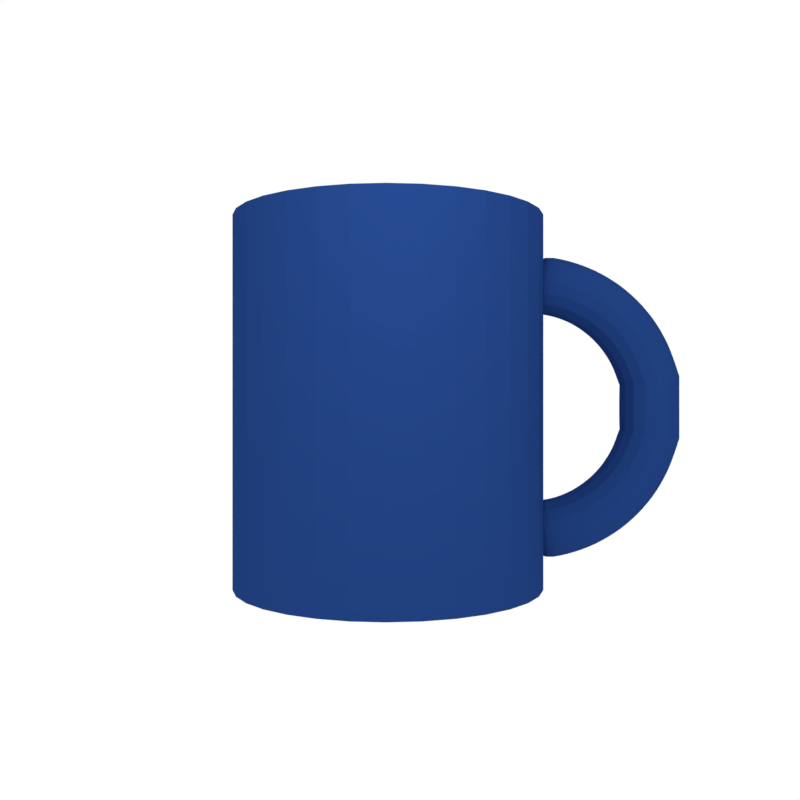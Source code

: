 # Source: cup_scene.blend  (saved by Blender 2.79.0; exported with 4.5.12 LTS)
import bpy
from mathutils import Matrix  # noqa: F401  (used for matrix-valued properties, if any)

bpy.ops.wm.read_factory_settings(use_empty=True)
scene = bpy.context.scene
scene.name = 'Scene'

# ---- collections
col_collection_1 = bpy.data.collections.new('Collection 1'); scene.collection.children.link(col_collection_1)

# ---- materials (node trees are filled in below, after node groups)
mat_material = bpy.data.materials.new('Material')
mat_material.alpha_threshold = 0.0
mat_material.use_transparent_shadow = False
mat_material.diffuse_color = (0.013, 0.04485, 0.1845, 1.0)
mat_material.roughness = 0.5

# ---- material node trees

# ---- world
world_world = bpy.data.worlds.new('World'); scene.world = world_world
world_world.color = (1.0, 1.0, 1.0)
world_world.use_sun_shadow = False
world_world.sun_shadow_jitter_overblur = 0.0
world_world.cycles.sampling_method = 'MANUAL'

# ---- cameras
cam_camera = bpy.data.cameras.new('Camera')
cam_camera.clip_end = 100.0
cam_camera.lens = 35.0
cam_camera.sensor_width = 32.0
cam_camera.sensor_height = 18.0
cam_camera.display_size = 2.0
cam_camera.dof.focus_distance = 0.0
cam_camera.dof.aperture_fstop = 128.0
cam_camera.dof.aperture_blades = 6

# ---- lights
light_point = bpy.data.lights.new('Point', 'POINT')
light_point.transmission_factor = 0.0
light_point.energy = 100.0
light_point.shadow_buffer_clip_start = 0.5
light_point.shadow_soft_size = 0.1
light_point.shadow_maximum_resolution = 0.006
light_point.use_absolute_resolution = True

# ---- meshes
me_cylinder = bpy.data.meshes.new('Cylinder')
me_cylinder.from_pydata([(0.0, 1.0, -1.0), (0.0, 1.0, 1.0), (0.1951, 0.9808, -1.0), (0.1951, 0.9808, 1.0), (0.3827, 0.9239, -1.0), (0.3827, 0.9239, 1.0), (0.5556, 0.8315, -1.0), (0.5556, 0.8315, 1.0), (0.7071, 0.7071, -1.0), (0.7071, 0.7071, 1.0), (0.8315, 0.5556, -1.0), (0.8315, 0.5556, 1.0), (0.9239, 0.3827, -1.0), (0.9239, 0.3827, 1.0), (0.9808, 0.1951, -1.0), (0.9808, 0.1951, 1.0), (1.0, 0.0, -1.0), (1.0, 0.0, 1.0), (0.9808, -0.1951, -1.0), (0.9808, -0.1951, 1.0), (0.9239, -0.3827, -1.0), (0.9239, -0.3827, 1.0), (0.8315, -0.5556, -1.0), (0.8315, -0.5556, 1.0), (0.7071, -0.7071, -1.0), (0.7071, -0.7071, 1.0), (0.5556, -0.8315, -1.0), (0.5556, -0.8315, 1.0), (0.3827, -0.9239, -1.0), (0.3827, -0.9239, 1.0), (0.1951, -0.9808, -1.0), (0.1951, -0.9808, 1.0), (-3.258e-07, -1.0, -1.0), (-3.258e-07, -1.0, 1.0), (-0.1951, -0.9808, -1.0), (-0.1951, -0.9808, 1.0), (-0.3827, -0.9239, -1.0), (-0.3827, -0.9239, 1.0), (-0.5556, -0.8315, -1.0), (-0.5556, -0.8315, 1.0), (-0.7071, -0.7071, -1.0), (-0.7071, -0.7071, 1.0), (-0.8315, -0.5556, -1.0), (-0.8315, -0.5556, 1.0), (-0.9239, -0.3827, -1.0), (-0.9239, -0.3827, 1.0), (-0.9808, -0.1951, -1.0), (-0.9808, -0.1951, 1.0), (-1.0, 9.656e-07, -1.0), (-1.0, 9.656e-07, 1.0), (-0.9808, 0.1951, -1.0), (-0.9808, 0.1951, 1.0), (-0.9239, 0.3827, -1.0), (-0.9239, 0.3827, 1.0), (-0.8315, 0.5556, -1.0), (-0.8315, 0.5556, 1.0), (-0.7071, 0.7071, -1.0), (-0.7071, 0.7071, 1.0), (-0.5556, 0.8315, -1.0), (-0.5556, 0.8315, 1.0), (-0.3827, 0.9239, -1.0), (-0.3827, 0.9239, 1.0), (-0.1951, 0.9808, -1.0), (-0.1951, 0.9808, 1.0), (0.1625, 0.817, 1.0), (0.0, 0.833, 1.0), (0.3188, 0.7696, 1.0), (0.4628, 0.6927, 1.0), (0.5891, 0.5891, 1.0), (0.6927, 0.4628, 1.0), (0.7696, 0.3188, 1.0), (0.817, 0.1625, 1.0), (0.833, 0.0, 1.0), (0.817, -0.1625, 1.0), (0.7696, -0.3188, 1.0), (0.6927, -0.4628, 1.0), (0.5891, -0.5891, 1.0), (0.4628, -0.6927, 1.0), (0.3188, -0.7696, 1.0), (0.1625, -0.817, 1.0), (-2.516e-07, -0.833, 1.0), (-0.1625, -0.817, 1.0), (-0.3188, -0.7696, 1.0), (-0.4628, -0.6927, 1.0), (-0.5891, -0.5891, 1.0), (-0.6927, -0.4628, 1.0), (-0.7696, -0.3188, 1.0), (-0.817, -0.1625, 1.0), (-0.833, 8.52e-07, 1.0), (-0.817, 0.1625, 1.0), (-0.7696, 0.3188, 1.0), (-0.6927, 0.4628, 1.0), (-0.5891, 0.5891, 1.0), (-0.4628, 0.6927, 1.0), (-0.3188, 0.7696, 1.0), (-0.1625, 0.817, 1.0), (0.1625, 0.817, -0.8545), (0.0, 0.833, -0.8545), (0.3188, 0.7696, -0.8545), (0.4628, 0.6927, -0.8545), (0.5891, 0.5891, -0.8545), (0.6927, 0.4628, -0.8545), (0.7696, 0.3188, -0.8545), (0.817, 0.1625, -0.8545), (0.833, 0.0, -0.8545), (0.817, -0.1625, -0.8545), (0.7696, -0.3188, -0.8545), (0.6927, -0.4628, -0.8545), (0.5891, -0.5891, -0.8545), (0.4628, -0.6927, -0.8545), (0.3188, -0.7696, -0.8545), (0.1625, -0.817, -0.8545), (-2.516e-07, -0.833, -0.8545), (-0.1625, -0.817, -0.8545), (-0.3188, -0.7696, -0.8545), (-0.4628, -0.6927, -0.8545), (-0.5891, -0.5891, -0.8545), (-0.6927, -0.4628, -0.8545), (-0.7696, -0.3188, -0.8545), (-0.817, -0.1625, -0.8545), (-0.833, 8.52e-07, -0.8545), (-0.817, 0.1625, -0.8545), (-0.7696, 0.3188, -0.8545), (-0.6927, 0.4628, -0.8545), (-0.5891, 0.5891, -0.8545), (-0.4628, 0.6927, -0.8545), (-0.3188, 0.7696, -0.8545), (-0.1625, 0.817, -0.8545), (-0.1885, 1.702, -0.02783), (-0.1885, 1.702, 0.03321), (-0.1759, 1.777, -0.02783), (-0.1885, 1.702, -0.08887), (-0.1759, 1.627, -0.02783), (-0.1759, 1.627, 0.03048), (-0.1759, 1.777, 0.03593), (-0.1759, 1.777, -0.0916), (-0.1759, 1.627, -0.08615), (-5.711e-15, 1.889, -0.02783), (-6.07e-09, 1.889, 0.04002), (0.0754, 1.877, -0.02783), (6.07e-09, 1.889, -0.09568), (-0.0754, 1.877, -0.02783), (-0.0754, 1.877, 0.03957), (0.0754, 1.877, 0.03957), (0.0754, 1.877, -0.09523), (-0.0754, 1.877, -0.09523), (0.1885, 1.702, -0.02783), (0.1885, 1.702, 0.03321), (0.1759, 1.627, -0.02783), (0.1885, 1.702, -0.08887), (0.1759, 1.777, -0.02783), (0.1759, 1.777, 0.03593), (0.1759, 1.627, 0.03048), (0.1759, 1.627, -0.08615), (0.1759, 1.777, -0.0916), (4.75e-15, 1.514, -0.02783), (-4.852e-09, 1.515, 0.0264), (-0.0754, 1.527, -0.02783), (4.852e-09, 1.515, -0.08206), (0.0754, 1.527, -0.02783), (0.0754, 1.527, 0.02685), (-0.0754, 1.527, 0.02685), (-0.0754, 1.527, -0.08251), (0.0754, 1.527, -0.08251), (-6.065e-08, 0.9267, 0.65), (0.07051, 0.9313, 0.6497), (-6.59e-08, 0.9395, 0.7087), (-0.07051, 0.9313, 0.6497), (-5.533e-08, 0.9231, 0.5906), (0.06562, 0.9278, 0.5944), (0.06562, 0.9435, 0.7042), (-0.06562, 0.9435, 0.7042), (-0.06562, 0.9278, 0.5944), (6.065e-08, 0.9267, -0.7057), (0.07051, 0.9313, -0.7053), (5.533e-08, 0.9231, -0.6463), (-0.07051, 0.9313, -0.7053), (6.59e-08, 0.9395, -0.7644), (0.06562, 0.9435, -0.7599), (0.06562, 0.9278, -0.65), (-0.06562, 0.9278, -0.65), (-0.06562, 0.9435, -0.7599), (-0.1885, 1.703, 0.1195), (-0.1885, 1.703, 0.1085), (-0.1759, 1.777, 0.1288), (-0.1885, 1.702, 0.1239), (-0.1759, 1.629, 0.1102), (-0.1759, 1.628, 0.1011), (-0.1759, 1.778, 0.1159), (-0.1759, 1.776, 0.1351), (-0.1759, 1.628, 0.1127), (-1.527e-08, 1.889, 0.1428), (-1.385e-08, 1.89, 0.127), (0.0754, 1.877, 0.1412), (-1.609e-08, 1.887, 0.152), (-0.0754, 1.877, 0.1412), (-0.0754, 1.877, 0.1258), (0.0754, 1.877, 0.1258), (0.0754, 1.874, 0.1501), (-0.0754, 1.874, 0.1501), (0.1885, 1.703, 0.1195), (0.1885, 1.703, 0.1085), (0.1759, 1.629, 0.1102), (0.1885, 1.702, 0.1239), (0.1759, 1.777, 0.1288), (0.1759, 1.778, 0.1159), (0.1759, 1.628, 0.1011), (0.1759, 1.628, 0.1127), (0.1759, 1.776, 0.1351), (-1.11e-08, 1.517, 0.09622), (-1.055e-08, 1.516, 0.09005), (-0.0754, 1.529, 0.09777), (-1.106e-08, 1.517, 0.09585), (0.0754, 1.529, 0.09777), (0.0754, 1.529, 0.09129), (-0.0754, 1.529, 0.09129), (-0.0754, 1.529, 0.09772), (0.0754, 1.529, 0.09772), (-0.1885, 1.682, 0.1706), (-0.1885, 1.67, 0.1994), (-0.1759, 1.754, 0.1891), (-0.1885, 1.691, 0.1466), (-0.1759, 1.61, 0.1522), (-0.1759, 1.599, 0.1781), (-0.1759, 1.74, 0.2207), (-0.1759, 1.764, 0.1624), (-0.1759, 1.619, 0.1309), (-2.188e-08, 1.861, 0.2168), (-2.51e-08, 1.846, 0.2527), (0.0754, 1.849, 0.2137), (-1.913e-08, 1.873, 0.186), (-0.0754, 1.849, 0.2137), (-0.0754, 1.834, 0.2491), (0.0754, 1.834, 0.2491), (0.0754, 1.861, 0.1834), (-0.0754, 1.861, 0.1834), (0.1885, 1.682, 0.1706), (0.1885, 1.67, 0.1994), (0.1759, 1.61, 0.1522), (0.1885, 1.691, 0.1466), (0.1759, 1.754, 0.1891), (0.1759, 1.74, 0.2207), (0.1759, 1.599, 0.1781), (0.1759, 1.619, 0.1309), (0.1759, 1.764, 0.1624), (-1.363e-08, 1.503, 0.1245), (-1.557e-08, 1.493, 0.1462), (-0.0754, 1.514, 0.1276), (-1.208e-08, 1.51, 0.1072), (0.0754, 1.514, 0.1276), (0.0754, 1.505, 0.1497), (-0.0754, 1.505, 0.1497), (-0.0754, 1.522, 0.1099), (0.0754, 1.522, 0.1099), (-0.1885, 1.622, 0.2902), (-0.1885, 1.603, 0.319), (-0.1759, 1.688, 0.32), (-0.1885, 1.64, 0.2606), (-0.1759, 1.556, 0.2604), (-0.1759, 1.539, 0.2865), (-0.1759, 1.667, 0.3515), (-0.1759, 1.708, 0.2876), (-0.1759, 1.572, 0.2336), (-3.512e-08, 1.787, 0.3647), (-3.83e-08, 1.764, 0.4003), (0.0754, 1.776, 0.3597), (-3.185e-08, 1.809, 0.3282), (-0.0754, 1.776, 0.3597), (-0.0754, 1.753, 0.3948), (0.0754, 1.753, 0.3948), (0.0754, 1.798, 0.3237), (-0.0754, 1.798, 0.3237), (0.1885, 1.622, 0.2902), (0.1885, 1.603, 0.319), (0.1759, 1.556, 0.2604), (0.1885, 1.64, 0.2606), (0.1759, 1.688, 0.32), (0.1759, 1.667, 0.3515), (0.1759, 1.539, 0.2865), (0.1759, 1.572, 0.2336), (0.1759, 1.708, 0.2876), (-2.178e-08, 1.457, 0.2156), (-2.376e-08, 1.442, 0.2377), (-0.0754, 1.468, 0.2206), (-1.976e-08, 1.47, 0.193), (0.0754, 1.468, 0.2206), (0.0754, 1.453, 0.2431), (-0.0754, 1.453, 0.2431), (-0.0754, 1.482, 0.1975), (0.0754, 1.482, 0.1975), (-0.1885, 1.535, 0.4001), (-0.1885, 1.509, 0.4252), (-0.1759, 1.593, 0.4402), (-0.1885, 1.559, 0.374), (-0.1759, 1.477, 0.36), (-0.1759, 1.454, 0.3827), (-0.1759, 1.565, 0.4677), (-0.1759, 1.619, 0.4117), (-0.1759, 1.499, 0.3363), (-4.726e-08, 1.68, 0.5004), (-5.003e-08, 1.648, 0.5314), (0.0754, 1.67, 0.4937), (-4.438e-08, 1.71, 0.4682), (-0.0754, 1.67, 0.4937), (-0.0754, 1.639, 0.5243), (0.0754, 1.639, 0.5243), (0.0754, 1.7, 0.4619), (-0.0754, 1.7, 0.4619), (0.1885, 1.535, 0.4001), (0.1885, 1.509, 0.4252), (0.1759, 1.477, 0.36), (0.1885, 1.559, 0.374), (0.1759, 1.593, 0.4402), (0.1759, 1.565, 0.4677), (0.1759, 1.454, 0.3827), (0.1759, 1.499, 0.3363), (0.1759, 1.619, 0.4117), (-2.931e-08, 1.39, 0.2998), (-3.103e-08, 1.371, 0.319), (-0.0754, 1.4, 0.3065), (-2.753e-08, 1.409, 0.2798), (0.0754, 1.4, 0.3065), (0.0754, 1.38, 0.3261), (-0.0754, 1.38, 0.3261), (-0.0754, 1.419, 0.2861), (0.0754, 1.419, 0.2861), (-0.1885, 1.424, 0.4936), (-0.1885, 1.393, 0.514), (-0.1759, 1.472, 0.5425), (-0.1885, 1.454, 0.472), (-0.1759, 1.377, 0.4447), (-0.1759, 1.349, 0.4632), (-0.1759, 1.438, 0.5648), (-0.1759, 1.504, 0.5189), (-0.1759, 1.404, 0.4251), (-5.759e-08, 1.543, 0.6158), (-5.984e-08, 1.505, 0.641), (0.0754, 1.535, 0.6077), (-5.52e-08, 1.58, 0.5892), (-0.0754, 1.535, 0.6077), (-0.0754, 1.498, 0.6325), (0.0754, 1.498, 0.6325), (0.0754, 1.571, 0.5813), (-0.0754, 1.571, 0.5813), (0.1885, 1.424, 0.4936), (0.1885, 1.393, 0.514), (0.1759, 1.377, 0.4447), (0.1885, 1.454, 0.472), (0.1759, 1.472, 0.5425), (0.1759, 1.438, 0.5648), (0.1759, 1.349, 0.4632), (0.1759, 1.404, 0.4251), (0.1759, 1.504, 0.5189), (-3.572e-08, 1.305, 0.3714), (-3.711e-08, 1.282, 0.387), (-0.0754, 1.313, 0.3796), (-3.424e-08, 1.328, 0.3549), (0.0754, 1.313, 0.3796), (0.0754, 1.289, 0.3955), (-0.0754, 1.289, 0.3955), (-0.0754, 1.337, 0.3627), (0.0754, 1.337, 0.3627), (-0.1885, 1.294, 0.5671), (-0.1885, 1.259, 0.582), (-0.1759, 1.329, 0.6229), (-0.1885, 1.328, 0.5508), (-0.1759, 1.259, 0.5113), (-0.1759, 1.227, 0.5248), (-0.1759, 1.291, 0.6392), (-0.1759, 1.367, 0.605), (-0.1759, 1.29, 0.4965), (-6.57e-08, 1.382, 0.7065), (-6.735e-08, 1.339, 0.7249), (0.0754, 1.376, 0.6972), (-6.39e-08, 1.424, 0.6864), (-0.0754, 1.376, 0.6972), (-0.0754, 1.334, 0.7154), (0.0754, 1.334, 0.7154), (0.0754, 1.418, 0.6773), (-0.0754, 1.418, 0.6773), (0.1885, 1.294, 0.5671), (0.1885, 1.259, 0.582), (0.1759, 1.259, 0.5113), (0.1885, 1.328, 0.5508), (0.1759, 1.329, 0.6229), (0.1759, 1.291, 0.6392), (0.1759, 1.227, 0.5248), (0.1759, 1.29, 0.4965), (0.1759, 1.367, 0.605), (-4.075e-08, 1.206, 0.4277), (-4.177e-08, 1.179, 0.4391), (-0.0754, 1.212, 0.437), (-3.963e-08, 1.232, 0.4152), (0.0754, 1.212, 0.437), (0.0754, 1.184, 0.4486), (-0.0754, 1.184, 0.4486), (-0.0754, 1.238, 0.4242), (0.0754, 1.238, 0.4242), (-0.1885, 1.149, 0.6177), (-0.1885, 1.111, 0.6265), (-0.1759, 1.171, 0.6782), (-0.1885, 1.186, 0.6073), (-0.1759, 1.127, 0.5572), (-0.1759, 1.093, 0.5652), (-0.1759, 1.13, 0.6879), (-0.1759, 1.212, 0.6669), (-0.1759, 1.161, 0.5478), (-7.129e-08, 1.204, 0.769), (-7.226e-08, 1.158, 0.7799), (0.0754, 1.2, 0.7589), (-7.014e-08, 1.25, 0.7562), (-0.0754, 1.2, 0.7589), (-0.0754, 1.155, 0.7696), (0.0754, 1.155, 0.7696), (0.0754, 1.245, 0.7463), (-0.0754, 1.245, 0.7463), (0.1885, 1.149, 0.6177), (0.1885, 1.111, 0.6265), (0.1759, 1.127, 0.5572), (0.1885, 1.186, 0.6073), (0.1759, 1.171, 0.6782), (0.1759, 1.13, 0.6879), (0.1759, 1.093, 0.5652), (0.1759, 1.161, 0.5478), (0.1759, 1.212, 0.6669), (-4.422e-08, 1.095, 0.4664), (-4.483e-08, 1.065, 0.4732), (-0.0754, 1.098, 0.4765), (-4.351e-08, 1.123, 0.4585), (0.0754, 1.098, 0.4765), (0.0754, 1.068, 0.4834), (-0.0754, 1.068, 0.4834), (-0.0754, 1.128, 0.4684), (0.0754, 1.128, 0.4684), (-0.1826, 0.9984, 0.6437), (-0.1648, 0.9681, 0.6466), (-0.1703, 1.01, 0.7044), (-0.1885, 1.034, 0.6395), (-0.1703, 0.9878, 0.5829), (-0.1536, 0.9609, 0.5917), (-0.1536, 0.9791, 0.7012), (-0.1759, 1.048, 0.7019), (-0.1759, 1.021, 0.577), (-7.368e-08, 1.026, 0.7957), (-7.265e-08, 0.9901, 0.7842), (0.07295, 1.025, 0.7855), (-7.367e-08, 1.068, 0.7956), (-0.07295, 1.025, 0.7855), (-0.06562, 0.9907, 0.7747), (0.06562, 0.9907, 0.7747), (0.0754, 1.065, 0.7852), (-0.0754, 1.065, 0.7852), (0.1826, 0.9984, 0.6437), (0.1648, 0.9681, 0.6466), (0.1703, 0.9878, 0.5829), (0.1885, 1.034, 0.6395), (0.1703, 1.01, 0.7044), (0.1536, 0.9791, 0.7012), (0.1536, 0.9609, 0.5917), (0.1759, 1.021, 0.577), (0.1759, 1.048, 0.7019), (-4.648e-08, 0.9708, 0.4916), (-4.803e-08, 0.946, 0.509), (-0.07295, 0.9731, 0.5018), (-4.573e-08, 1.001, 0.4833), (0.07295, 0.9731, 0.5018), (0.06562, 0.9492, 0.5182), (-0.06562, 0.9492, 0.5182), (-0.0754, 1.003, 0.4937), (0.0754, 1.003, 0.4937), (-0.1826, 0.9984, -0.6993), (-0.1648, 0.9681, -0.7023), (-0.1703, 0.9878, -0.6385), (-0.1885, 1.034, -0.6951), (-0.1703, 1.01, -0.76), (-0.1536, 0.9791, -0.7569), (-0.1536, 0.9609, -0.6473), (-0.1759, 1.021, -0.6327), (-0.1759, 1.048, -0.7576), (4.648e-08, 0.9708, -0.5473), (4.803e-08, 0.946, -0.5646), (0.07295, 0.9731, -0.5574), (4.573e-08, 1.001, -0.539), (-0.07295, 0.9731, -0.5574), (-0.06562, 0.9492, -0.5738), (0.06562, 0.9492, -0.5738), (0.0754, 1.003, -0.5494), (-0.0754, 1.003, -0.5494), (0.1826, 0.9984, -0.6993), (0.1648, 0.9681, -0.7023), (0.1703, 1.01, -0.76), (0.1885, 1.034, -0.6951), (0.1703, 0.9878, -0.6385), (0.1536, 0.9609, -0.6473), (0.1536, 0.9791, -0.7569), (0.1759, 1.048, -0.7576), (0.1759, 1.021, -0.6327), (7.368e-08, 1.026, -0.8513), (7.265e-08, 0.9901, -0.8399), (-0.07295, 1.025, -0.8411), (7.367e-08, 1.068, -0.8513), (0.07295, 1.025, -0.8411), (0.06562, 0.9907, -0.8304), (-0.06562, 0.9907, -0.8304), (-0.0754, 1.065, -0.8409), (0.0754, 1.065, -0.8409), (-0.1885, 1.149, -0.6734), (-0.1885, 1.111, -0.6822), (-0.1759, 1.127, -0.6129), (-0.1885, 1.186, -0.663), (-0.1759, 1.171, -0.7339), (-0.1759, 1.13, -0.7435), (-0.1759, 1.093, -0.6209), (-0.1759, 1.161, -0.6034), (-0.1759, 1.212, -0.7225), (4.422e-08, 1.095, -0.5221), (4.483e-08, 1.065, -0.5289), (0.0754, 1.098, -0.5322), (4.351e-08, 1.123, -0.5141), (-0.0754, 1.098, -0.5322), (-0.0754, 1.068, -0.5391), (0.0754, 1.068, -0.5391), (0.0754, 1.128, -0.524), (-0.0754, 1.128, -0.524), (0.1885, 1.149, -0.6734), (0.1885, 1.111, -0.6822), (0.1759, 1.171, -0.7339), (0.1885, 1.186, -0.663), (0.1759, 1.127, -0.6129), (0.1759, 1.093, -0.6209), (0.1759, 1.13, -0.7435), (0.1759, 1.212, -0.7225), (0.1759, 1.161, -0.6034), (7.129e-08, 1.204, -0.8247), (7.226e-08, 1.158, -0.8355), (-0.0754, 1.2, -0.8146), (7.014e-08, 1.25, -0.8118), (0.0754, 1.2, -0.8146), (0.0754, 1.155, -0.8253), (-0.0754, 1.155, -0.8253), (-0.0754, 1.245, -0.8019), (0.0754, 1.245, -0.8019), (-0.1885, 1.294, -0.6228), (-0.1885, 1.259, -0.6376), (-0.1759, 1.259, -0.567), (-0.1885, 1.328, -0.6064), (-0.1759, 1.329, -0.6785), (-0.1759, 1.291, -0.6948), (-0.1759, 1.227, -0.5805), (-0.1759, 1.29, -0.5522), (-0.1759, 1.367, -0.6607), (4.075e-08, 1.206, -0.4833), (4.177e-08, 1.179, -0.4947), (0.0754, 1.212, -0.4926), (3.963e-08, 1.232, -0.4708), (-0.0754, 1.212, -0.4926), (-0.0754, 1.184, -0.5042), (0.0754, 1.184, -0.5042), (0.0754, 1.238, -0.4799), (-0.0754, 1.238, -0.4799), (0.1885, 1.294, -0.6228), (0.1885, 1.259, -0.6376), (0.1759, 1.329, -0.6785), (0.1885, 1.328, -0.6064), (0.1759, 1.259, -0.567), (0.1759, 1.227, -0.5805), (0.1759, 1.291, -0.6948), (0.1759, 1.367, -0.6607), (0.1759, 1.29, -0.5522), (6.57e-08, 1.382, -0.7622), (6.735e-08, 1.339, -0.7806), (-0.0754, 1.376, -0.7529), (6.39e-08, 1.424, -0.7421), (0.0754, 1.376, -0.7529), (0.0754, 1.334, -0.771), (-0.0754, 1.334, -0.771), (-0.0754, 1.418, -0.733), (0.0754, 1.418, -0.733), (-0.1885, 1.424, -0.5493), (-0.1885, 1.393, -0.5697), (-0.1759, 1.377, -0.5004), (-0.1885, 1.454, -0.5277), (-0.1759, 1.472, -0.5982), (-0.1759, 1.438, -0.6205), (-0.1759, 1.349, -0.5189), (-0.1759, 1.404, -0.4808), (-0.1759, 1.504, -0.5745), (3.572e-08, 1.305, -0.4271), (3.711e-08, 1.282, -0.4427), (0.0754, 1.313, -0.4352), (3.424e-08, 1.328, -0.4105), (-0.0754, 1.313, -0.4352), (-0.0754, 1.289, -0.4511), (0.0754, 1.289, -0.4511), (0.0754, 1.337, -0.4183), (-0.0754, 1.337, -0.4183), (0.1885, 1.424, -0.5493), (0.1885, 1.393, -0.5697), (0.1759, 1.472, -0.5982), (0.1885, 1.454, -0.5277), (0.1759, 1.377, -0.5004), (0.1759, 1.349, -0.5189), (0.1759, 1.438, -0.6205), (0.1759, 1.504, -0.5745), (0.1759, 1.404, -0.4808), (5.759e-08, 1.543, -0.6715), (5.984e-08, 1.505, -0.6967), (-0.0754, 1.535, -0.6634), (5.52e-08, 1.58, -0.6448), (0.0754, 1.535, -0.6634), (0.0754, 1.498, -0.6882), (-0.0754, 1.498, -0.6882), (-0.0754, 1.571, -0.637), (0.0754, 1.571, -0.637), (-0.1885, 1.535, -0.4558), (-0.1885, 1.509, -0.4809), (-0.1759, 1.477, -0.4157), (-0.1885, 1.559, -0.4297), (-0.1759, 1.593, -0.4959), (-0.1759, 1.565, -0.5233), (-0.1759, 1.454, -0.4384), (-0.1759, 1.499, -0.392), (-0.1759, 1.619, -0.4674), (2.931e-08, 1.39, -0.3555), (3.103e-08, 1.371, -0.3747), (0.0754, 1.4, -0.3622), (2.753e-08, 1.409, -0.3355), (-0.0754, 1.4, -0.3622), (-0.0754, 1.38, -0.3818), (0.0754, 1.38, -0.3818), (0.0754, 1.419, -0.3418), (-0.0754, 1.419, -0.3418), (0.1885, 1.535, -0.4558), (0.1885, 1.509, -0.4809), (0.1759, 1.593, -0.4959), (0.1885, 1.559, -0.4297), (0.1759, 1.477, -0.4157), (0.1759, 1.454, -0.4384), (0.1759, 1.565, -0.5233), (0.1759, 1.619, -0.4674), (0.1759, 1.499, -0.392), (4.726e-08, 1.68, -0.5561), (5.003e-08, 1.648, -0.587), (-0.0754, 1.67, -0.5494), (4.438e-08, 1.71, -0.5239), (0.0754, 1.67, -0.5494), (0.0754, 1.639, -0.58), (-0.0754, 1.639, -0.58), (-0.0754, 1.7, -0.5176), (0.0754, 1.7, -0.5176), (-0.1885, 1.622, -0.3458), (-0.1885, 1.603, -0.3746), (-0.1759, 1.556, -0.316), (-0.1885, 1.64, -0.3163), (-0.1759, 1.688, -0.3756), (-0.1759, 1.667, -0.4071), (-0.1759, 1.539, -0.3421), (-0.1759, 1.572, -0.2892), (-0.1759, 1.708, -0.3433), (2.178e-08, 1.457, -0.2713), (2.376e-08, 1.442, -0.2934), (0.0754, 1.468, -0.2763), (1.976e-08, 1.47, -0.2487), (-0.0754, 1.468, -0.2763), (-0.0754, 1.453, -0.2988), (0.0754, 1.453, -0.2988), (0.0754, 1.482, -0.2532), (-0.0754, 1.482, -0.2532), (0.1885, 1.622, -0.3458), (0.1885, 1.603, -0.3746), (0.1759, 1.688, -0.3756), (0.1885, 1.64, -0.3163), (0.1759, 1.556, -0.316), (0.1759, 1.539, -0.3421), (0.1759, 1.667, -0.4071), (0.1759, 1.708, -0.3433), (0.1759, 1.572, -0.2892), (3.512e-08, 1.787, -0.4204), (3.83e-08, 1.764, -0.4559), (-0.0754, 1.776, -0.4154), (3.185e-08, 1.809, -0.3838), (0.0754, 1.776, -0.4154), (0.0754, 1.753, -0.4505), (-0.0754, 1.753, -0.4505), (-0.0754, 1.798, -0.3793), (0.0754, 1.798, -0.3793), (-0.1885, 1.682, -0.2263), (-0.1885, 1.67, -0.2551), (-0.1759, 1.61, -0.2078), (-0.1885, 1.691, -0.2023), (-0.1759, 1.754, -0.2447), (-0.1759, 1.74, -0.2764), (-0.1759, 1.599, -0.2338), (-0.1759, 1.619, -0.1865), (-0.1759, 1.764, -0.218), (1.363e-08, 1.503, -0.1801), (1.557e-08, 1.493, -0.2018), (0.0754, 1.514, -0.1832), (1.208e-08, 1.51, -0.1629), (-0.0754, 1.514, -0.1832), (-0.0754, 1.505, -0.2054), (0.0754, 1.505, -0.2054), (0.0754, 1.522, -0.1655), (-0.0754, 1.522, -0.1655), (0.1885, 1.682, -0.2263), (0.1885, 1.67, -0.2551), (0.1759, 1.754, -0.2447), (0.1885, 1.691, -0.2023), (0.1759, 1.61, -0.2078), (0.1759, 1.599, -0.2338), (0.1759, 1.74, -0.2764), (0.1759, 1.764, -0.218), (0.1759, 1.619, -0.1865), (2.188e-08, 1.861, -0.2724), (2.51e-08, 1.846, -0.3084), (-0.0754, 1.849, -0.2694), (1.913e-08, 1.873, -0.2417), (0.0754, 1.849, -0.2694), (0.0754, 1.834, -0.3048), (-0.0754, 1.834, -0.3048), (-0.0754, 1.861, -0.2391), (0.0754, 1.861, -0.2391), (-0.1885, 1.703, -0.1752), (-0.1885, 1.703, -0.1642), (-0.1759, 1.629, -0.1659), (-0.1885, 1.702, -0.1796), (-0.1759, 1.777, -0.1845), (-0.1759, 1.778, -0.1716), (-0.1759, 1.628, -0.1568), (-0.1759, 1.628, -0.1683), (-0.1759, 1.776, -0.1908), (1.11e-08, 1.517, -0.1519), (1.055e-08, 1.516, -0.1457), (0.0754, 1.529, -0.1534), (1.106e-08, 1.517, -0.1515), (-0.0754, 1.529, -0.1534), (-0.0754, 1.529, -0.1469), (0.0754, 1.529, -0.1469), (0.0754, 1.529, -0.1534), (-0.0754, 1.529, -0.1534), (0.1885, 1.703, -0.1752), (0.1885, 1.703, -0.1642), (0.1759, 1.777, -0.1845), (0.1885, 1.702, -0.1796), (0.1759, 1.629, -0.1659), (0.1759, 1.628, -0.1568), (0.1759, 1.778, -0.1716), (0.1759, 1.776, -0.1908), (0.1759, 1.628, -0.1683), (1.527e-08, 1.889, -0.1985), (1.385e-08, 1.89, -0.1826), (-0.0754, 1.877, -0.1969), (1.609e-08, 1.887, -0.2076), (0.0754, 1.877, -0.1969), (0.0754, 1.877, -0.1814), (-0.0754, 1.877, -0.1814), (-0.0754, 1.874, -0.2058), (0.0754, 1.874, -0.2058), (-0.1382, 1.564, -0.08388), (-0.1382, 1.564, -0.02783), (-0.1382, 1.564, 0.02821), (-0.1759, 1.627, 0.07731), (-0.1885, 1.702, 0.08256), (-0.1759, 1.777, 0.08781), (-0.1382, 1.839, 0.0382), (-0.1382, 1.839, -0.02783), (-0.1382, 1.839, -0.09387), (-0.1759, 1.777, -0.1435), (-0.1885, 1.702, -0.1382), (-0.1759, 1.627, -0.133), (-0.0754, 1.877, 0.09481), (-1.105e-08, 1.889, 0.09569), (0.0754, 1.877, 0.09481), (0.1382, 1.839, 0.0382), (0.1382, 1.839, -0.02783), (0.1382, 1.839, -0.09387), (0.0754, 1.877, -0.1505), (1.105e-08, 1.889, -0.1513), (-0.0754, 1.877, -0.1505), (0.1759, 1.777, 0.08781), (0.1885, 1.702, 0.08256), (0.1759, 1.627, 0.07731), (0.1382, 1.564, 0.02821), (0.1382, 1.564, -0.02783), (0.1382, 1.564, -0.08388), (0.1759, 1.627, -0.133), (0.1885, 1.702, -0.1382), (0.1759, 1.777, -0.1435), (0.0754, 1.528, 0.0703), (-8.701e-09, 1.515, 0.06943), (-0.0754, 1.528, 0.0703), (-0.0754, 1.528, -0.126), (8.701e-09, 1.515, -0.1251), (0.0754, 1.528, -0.126), (-0.06074, 0.9336, 0.5475), (-5.083e-08, 0.9293, 0.5403), (0.06074, 0.9336, 0.5475), (0.1204, 0.9408, 0.5974), (0.1293, 0.9451, 0.6485), (0.1204, 0.9564, 0.699), (0.06074, 0.9636, 0.7489), (-7.019e-08, 0.9609, 0.7567), (-0.06074, 0.9636, 0.7489), (-0.1204, 0.9564, 0.699), (-0.1293, 0.9451, 0.6485), (-0.1204, 0.9408, 0.5974), (-0.06074, 0.9636, -0.8046), (7.019e-08, 0.9609, -0.8124), (0.06074, 0.9636, -0.8046), (0.1204, 0.9564, -0.7547), (0.1293, 0.9451, -0.7042), (0.1204, 0.9408, -0.6531), (0.06074, 0.9336, -0.6031), (5.083e-08, 0.9293, -0.5959), (-0.06074, 0.9336, -0.6031), (-0.1204, 0.9408, -0.6531), (-0.1293, 0.9451, -0.7042), (-0.1204, 0.9564, -0.7547), (-0.1382, 1.566, 0.1033), (-0.1382, 1.567, 0.1024), (-0.1382, 1.566, 0.09498), (-0.1382, 1.84, 0.1221), (-0.1382, 1.84, 0.1366), (-0.1382, 1.837, 0.1445), (-0.1759, 1.772, 0.1435), (-0.1885, 1.698, 0.1302), (-0.1759, 1.625, 0.1168), (0.1382, 1.84, 0.1221), (0.1382, 1.84, 0.1366), (0.1382, 1.837, 0.1445), (0.0754, 1.869, 0.1612), (-1.711e-08, 1.882, 0.1634), (-0.0754, 1.869, 0.1612), (0.1382, 1.566, 0.09498), (0.1382, 1.567, 0.1024), (0.1382, 1.566, 0.1033), (0.1759, 1.625, 0.1168), (0.1885, 1.698, 0.1302), (0.1759, 1.772, 0.1435), (-0.0754, 1.527, 0.09909), (-1.116e-08, 1.514, 0.09688), (0.0754, 1.527, 0.09909), (-0.1382, 1.558, 0.1177), (-0.1382, 1.55, 0.1368), (-0.1382, 1.54, 0.1604), (-0.1759, 1.586, 0.2061), (-0.1885, 1.656, 0.2303), (-0.1759, 1.725, 0.2545), (-0.1382, 1.799, 0.2385), (-0.1382, 1.813, 0.2045), (-0.1382, 1.825, 0.1755), (-0.0754, 1.817, 0.2868), (-2.851e-08, 1.829, 0.2908), (0.0754, 1.817, 0.2868), (0.1382, 1.799, 0.2385), (0.1382, 1.813, 0.2045), (0.1382, 1.825, 0.1755), (0.1759, 1.725, 0.2545), (0.1885, 1.656, 0.2303), (0.1759, 1.586, 0.2061), (0.1382, 1.54, 0.1604), (0.1382, 1.55, 0.1368), (0.1382, 1.558, 0.1177), (0.0754, 1.494, 0.1739), (-1.768e-08, 1.483, 0.1698), (-0.0754, 1.494, 0.1739), (-0.1382, 1.516, 0.211), (-0.1382, 1.501, 0.2355), (-0.1382, 1.485, 0.2594), (-0.1759, 1.52, 0.3118), (-0.1885, 1.582, 0.3469), (-0.1759, 1.644, 0.3821), (-0.1382, 1.721, 0.3786), (-0.1382, 1.743, 0.3448), (-0.1382, 1.764, 0.3102), (-0.0754, 1.727, 0.4289), (-4.139e-08, 1.738, 0.4348), (0.0754, 1.727, 0.4289), (0.1382, 1.721, 0.3786), (0.1382, 1.743, 0.3448), (0.1382, 1.764, 0.3102), (0.1759, 1.644, 0.3821), (0.1885, 1.582, 0.3469), (0.1759, 1.52, 0.3118), (0.1382, 1.485, 0.2594), (0.1382, 1.501, 0.2355), (0.1382, 1.516, 0.211), (0.0754, 1.436, 0.265), (-2.567e-08, 1.426, 0.2591), (-0.0754, 1.436, 0.265), (-0.1382, 1.449, 0.305), (-0.1382, 1.429, 0.3266), (-0.1382, 1.408, 0.3473), (-0.1759, 1.429, 0.4045), (-0.1885, 1.482, 0.4492), (-0.1759, 1.535, 0.4939), (-0.1382, 1.611, 0.5031), (-0.1382, 1.641, 0.4737), (-0.1382, 1.67, 0.4431), (-0.0754, 1.606, 0.5535), (-5.268e-08, 1.615, 0.561), (0.0754, 1.606, 0.5535), (0.1382, 1.611, 0.5031), (0.1382, 1.641, 0.4737), (0.1382, 1.67, 0.4431), (0.1759, 1.535, 0.4939), (0.1885, 1.482, 0.4492), (0.1759, 1.429, 0.4045), (0.1382, 1.408, 0.3473), (0.1382, 1.429, 0.3266), (0.1382, 1.449, 0.305), (0.0754, 1.359, 0.3448), (-3.267e-08, 1.35, 0.3374), (-0.0754, 1.359, 0.3448), (-0.1382, 1.362, 0.3861), (-0.1382, 1.337, 0.404), (-0.1382, 1.311, 0.4209), (-0.1759, 1.32, 0.4805), (-0.1885, 1.361, 0.5331), (-0.1759, 1.403, 0.5857), (-0.1382, 1.475, 0.6071), (-0.1382, 1.511, 0.5833), (-0.1382, 1.546, 0.5579), (-0.0754, 1.458, 0.6558), (-6.194e-08, 1.465, 0.6645), (0.0754, 1.458, 0.6558), (0.1382, 1.475, 0.6071), (0.1382, 1.511, 0.5833), (0.1382, 1.546, 0.5579), (0.1759, 1.403, 0.5857), (0.1885, 1.361, 0.5331), (0.1759, 1.32, 0.4805), (0.1382, 1.311, 0.4209), (0.1382, 1.337, 0.404), (0.1382, 1.362, 0.3861), (0.0754, 1.264, 0.4104), (-3.842e-08, 1.257, 0.4016), (-0.0754, 1.264, 0.4104), (-0.1382, 1.257, 0.4513), (-0.1382, 1.229, 0.4648), (-0.1382, 1.2, 0.4772), (-0.1759, 1.194, 0.537), (-0.1885, 1.223, 0.5954), (-0.1759, 1.252, 0.6538), (-0.1382, 1.318, 0.6868), (-0.1382, 1.359, 0.6694), (-0.1382, 1.399, 0.6502), (-0.0754, 1.29, 0.7317), (-6.883e-08, 1.295, 0.7415), (0.0754, 1.29, 0.7317), (0.1382, 1.318, 0.6868), (0.1382, 1.359, 0.6694), (0.1382, 1.399, 0.6502), (0.1759, 1.252, 0.6538), (0.1885, 1.223, 0.5954), (0.1759, 1.194, 0.537), (0.1382, 1.2, 0.4772), (0.1382, 1.229, 0.4648), (0.1382, 1.257, 0.4513), (0.0754, 1.156, 0.4591), (-4.269e-08, 1.151, 0.4493), (-0.0754, 1.156, 0.4591), (-0.1382, 1.14, 0.4982), (-0.1382, 1.109, 0.5068), (-0.1382, 1.077, 0.5141), (-0.1759, 1.057, 0.5718), (-0.1885, 1.073, 0.6338), (-0.1759, 1.089, 0.6958), (-0.1382, 1.146, 0.739), (-0.1382, 1.189, 0.7286), (-0.1382, 1.233, 0.7165), (-0.0754, 1.11, 0.7784), (-7.306e-08, 1.113, 0.7887), (0.0754, 1.11, 0.7784), (0.1382, 1.146, 0.739), (0.1382, 1.189, 0.7286), (0.1382, 1.233, 0.7165), (0.1759, 1.089, 0.6958), (0.1885, 1.073, 0.6338), (0.1759, 1.057, 0.5718), (0.1382, 1.077, 0.5141), (0.1382, 1.109, 0.5068), (0.1382, 1.14, 0.4982), (0.0754, 1.036, 0.4892), (-4.533e-08, 1.034, 0.4788), (-0.0754, 1.036, 0.4892), (-0.1382, 1.01, 0.5249), (-0.1338, 0.979, 0.5322), (-0.1204, 0.9554, 0.5457), (-0.1204, 0.9884, 0.7468), (-0.1338, 1.02, 0.755), (-0.1382, 1.059, 0.754), (0.1204, 0.9884, 0.7468), (0.1338, 1.02, 0.755), (0.1382, 1.059, 0.754), (0.1204, 0.9554, 0.5457), (0.1338, 0.979, 0.5322), (0.1382, 1.01, 0.5249), (-0.1382, 1.059, -0.8096), (-0.1338, 1.02, -0.8106), (-0.1204, 0.9884, -0.8025), (-0.1204, 0.9554, -0.6014), (-0.1338, 0.979, -0.5879), (-0.1382, 1.01, -0.5806), (-0.1759, 1.057, -0.6275), (-0.1885, 1.073, -0.6895), (-0.1759, 1.089, -0.7514), (0.1204, 0.9554, -0.6014), (0.1338, 0.979, -0.5879), (0.1382, 1.01, -0.5806), (0.0754, 1.036, -0.5448), (4.533e-08, 1.034, -0.5345), (-0.0754, 1.036, -0.5448), (0.1204, 0.9884, -0.8025), (0.1338, 1.02, -0.8106), (0.1382, 1.059, -0.8096), (0.1759, 1.089, -0.7514), (0.1885, 1.073, -0.6895), (0.1759, 1.057, -0.6275), (-0.0754, 1.11, -0.8341), (7.306e-08, 1.113, -0.8444), (0.0754, 1.11, -0.8341), (-0.1382, 1.233, -0.7721), (-0.1382, 1.189, -0.7843), (-0.1382, 1.146, -0.7946), (-0.1382, 1.077, -0.5698), (-0.1382, 1.109, -0.5624), (-0.1382, 1.14, -0.5538), (-0.1759, 1.194, -0.5926), (-0.1885, 1.223, -0.6511), (-0.1759, 1.252, -0.7095), (0.1382, 1.077, -0.5698), (0.1382, 1.109, -0.5624), (0.1382, 1.14, -0.5538), (0.0754, 1.156, -0.5147), (4.269e-08, 1.151, -0.505), (-0.0754, 1.156, -0.5147), (0.1382, 1.146, -0.7946), (0.1382, 1.189, -0.7843), (0.1382, 1.233, -0.7721), (0.1759, 1.252, -0.7095), (0.1885, 1.223, -0.6511), (0.1759, 1.194, -0.5926), (-0.0754, 1.29, -0.7874), (6.883e-08, 1.295, -0.7971), (0.0754, 1.29, -0.7874), (-0.1382, 1.399, -0.7059), (-0.1382, 1.359, -0.725), (-0.1382, 1.318, -0.7425), (-0.1382, 1.2, -0.5328), (-0.1382, 1.229, -0.5205), (-0.1382, 1.257, -0.507), (-0.1759, 1.32, -0.5361), (-0.1885, 1.361, -0.5887), (-0.1759, 1.403, -0.6413), (0.1382, 1.2, -0.5328), (0.1382, 1.229, -0.5205), (0.1382, 1.257, -0.507), (0.0754, 1.264, -0.466), (3.842e-08, 1.257, -0.4573), (-0.0754, 1.264, -0.466), (0.1382, 1.318, -0.7425), (0.1382, 1.359, -0.725), (0.1382, 1.399, -0.7059), (0.1759, 1.403, -0.6413), (0.1885, 1.361, -0.5887), (0.1759, 1.32, -0.5361), (-0.0754, 1.458, -0.7114), (6.194e-08, 1.465, -0.7202), (0.0754, 1.458, -0.7114), (-0.1382, 1.546, -0.6136), (-0.1382, 1.511, -0.6389), (-0.1382, 1.475, -0.6628), (-0.1382, 1.311, -0.4765), (-0.1382, 1.337, -0.4597), (-0.1382, 1.362, -0.4418), (-0.1759, 1.429, -0.4601), (-0.1885, 1.482, -0.5048), (-0.1759, 1.535, -0.5496), (0.1382, 1.311, -0.4765), (0.1382, 1.337, -0.4597), (0.1382, 1.362, -0.4418), (0.0754, 1.359, -0.4005), (3.267e-08, 1.35, -0.393), (-0.0754, 1.359, -0.4005), (0.1382, 1.475, -0.6628), (0.1382, 1.511, -0.6389), (0.1382, 1.546, -0.6136), (0.1759, 1.535, -0.5496), (0.1885, 1.482, -0.5048), (0.1759, 1.429, -0.4601), (-0.0754, 1.606, -0.6092), (5.268e-08, 1.615, -0.6166), (0.0754, 1.606, -0.6092), (-0.1382, 1.67, -0.4987), (-0.1382, 1.641, -0.5293), (-0.1382, 1.611, -0.5587), (-0.1382, 1.408, -0.403), (-0.1382, 1.429, -0.3822), (-0.1382, 1.449, -0.3606), (-0.1759, 1.52, -0.3675), (-0.1885, 1.582, -0.4026), (-0.1759, 1.644, -0.4377), (0.1382, 1.408, -0.403), (0.1382, 1.429, -0.3822), (0.1382, 1.449, -0.3606), (0.0754, 1.436, -0.3206), (2.567e-08, 1.426, -0.3148), (-0.0754, 1.436, -0.3206), (0.1382, 1.611, -0.5587), (0.1382, 1.641, -0.5293), (0.1382, 1.67, -0.4987), (0.1759, 1.644, -0.4377), (0.1885, 1.582, -0.4026), (0.1759, 1.52, -0.3675), (-0.0754, 1.727, -0.4846), (4.139e-08, 1.738, -0.4904), (0.0754, 1.727, -0.4846), (-0.1382, 1.764, -0.3658), (-0.1382, 1.743, -0.4005), (-0.1382, 1.721, -0.4342), (-0.1382, 1.485, -0.315), (-0.1382, 1.501, -0.2912), (-0.1382, 1.516, -0.2667), (-0.1759, 1.586, -0.2618), (-0.1885, 1.656, -0.286), (-0.1759, 1.725, -0.3102), (0.1382, 1.485, -0.315), (0.1382, 1.501, -0.2912), (0.1382, 1.516, -0.2667), (0.0754, 1.494, -0.2295), (1.768e-08, 1.483, -0.2255), (-0.0754, 1.494, -0.2295), (0.1382, 1.721, -0.4342), (0.1382, 1.743, -0.4005), (0.1382, 1.764, -0.3658), (0.1759, 1.725, -0.3102), (0.1885, 1.656, -0.286), (0.1759, 1.586, -0.2618), (-0.0754, 1.817, -0.3425), (2.851e-08, 1.829, -0.3465), (0.0754, 1.817, -0.3425), (-0.1382, 1.825, -0.2312), (-0.1382, 1.813, -0.2601), (-0.1382, 1.799, -0.2942), (-0.1382, 1.54, -0.216), (-0.1382, 1.55, -0.1925), (-0.1382, 1.558, -0.1734), (-0.1759, 1.625, -0.1725), (-0.1885, 1.698, -0.1858), (-0.1759, 1.772, -0.1991), (0.1382, 1.54, -0.216), (0.1382, 1.55, -0.1925), (0.1382, 1.558, -0.1734), (0.0754, 1.527, -0.1548), (1.116e-08, 1.514, -0.1525), (-0.0754, 1.527, -0.1548), (0.1382, 1.799, -0.2942), (0.1382, 1.813, -0.2601), (0.1382, 1.825, -0.2312), (0.1759, 1.772, -0.1991), (0.1885, 1.698, -0.1858), (0.1759, 1.625, -0.1725), (-0.0754, 1.869, -0.2169), (1.711e-08, 1.882, -0.2191), (0.0754, 1.869, -0.2169), (-0.1382, 1.837, -0.2002), (-0.1382, 1.84, -0.1922), (-0.1382, 1.84, -0.1777), (-0.1382, 1.566, -0.1506), (-0.1382, 1.567, -0.1581), (-0.1382, 1.566, -0.159), (0.1382, 1.566, -0.1506), (0.1382, 1.567, -0.1581), (0.1382, 1.566, -0.159), (0.1382, 1.84, -0.1777), (0.1382, 1.84, -0.1922), (0.1382, 1.837, -0.2002), (-0.1382, 1.565, 0.07293), (-0.1382, 1.84, 0.09219), (0.1382, 1.84, 0.09219), (0.1382, 1.565, 0.07293), (-0.1382, 1.84, -0.1478), (-0.1382, 1.565, -0.1286), (0.1382, 1.565, -0.1286), (0.1382, 1.84, -0.1478), (-0.1382, 1.563, 0.1058), (-0.1382, 1.833, 0.1546), (0.1382, 1.833, 0.1546), (0.1382, 1.563, 0.1058), (-0.1382, 1.529, 0.186), (-0.1382, 1.783, 0.2747), (0.1382, 1.783, 0.2747), (0.1382, 1.529, 0.186), (-0.1382, 1.468, 0.2825), (-0.1382, 1.696, 0.4114), (0.1382, 1.696, 0.4114), (0.1382, 1.468, 0.2825), (-0.1382, 1.385, 0.3672), (-0.1382, 1.58, 0.5312), (0.1382, 1.58, 0.5312), (0.1382, 1.385, 0.3672), (-0.1382, 1.285, 0.4367), (-0.1382, 1.438, 0.6295), (0.1382, 1.438, 0.6295), (0.1382, 1.285, 0.4367), (-0.1382, 1.17, 0.4883), (-0.1382, 1.276, 0.7025), (0.1382, 1.276, 0.7025), (0.1382, 1.17, 0.4883), (-0.1382, 1.044, 0.5202), (-0.1382, 1.102, 0.7474), (0.1382, 1.102, 0.7474), (0.1382, 1.044, 0.5202), (-0.1024, 0.9423, 0.5621), (-0.1024, 0.9689, 0.7332), (0.1024, 0.9689, 0.7332), (0.1024, 0.9423, 0.5621), (-0.1024, 0.9689, -0.7889), (-0.1024, 0.9423, -0.6177), (0.1024, 0.9423, -0.6177), (0.1024, 0.9689, -0.7889), (-0.1382, 1.102, -0.8031), (-0.1382, 1.044, -0.5758), (0.1382, 1.044, -0.5758), (0.1382, 1.102, -0.8031), (-0.1382, 1.276, -0.7582), (-0.1382, 1.17, -0.5439), (0.1382, 1.17, -0.5439), (0.1382, 1.276, -0.7582), (-0.1382, 1.438, -0.6851), (-0.1382, 1.285, -0.4923), (0.1382, 1.285, -0.4923), (0.1382, 1.438, -0.6851), (-0.1382, 1.58, -0.5868), (-0.1382, 1.385, -0.4228), (0.1382, 1.385, -0.4228), (0.1382, 1.58, -0.5868), (-0.1382, 1.696, -0.467), (-0.1382, 1.468, -0.3382), (0.1382, 1.468, -0.3382), (0.1382, 1.696, -0.467), (-0.1382, 1.783, -0.3304), (-0.1382, 1.529, -0.2416), (0.1382, 1.529, -0.2416), (0.1382, 1.783, -0.3304), (-0.1382, 1.833, -0.2102), (-0.1382, 1.563, -0.1614), (0.1382, 1.563, -0.1614), (0.1382, 1.833, -0.2102)], [], [(1, 2, 0), (3, 4, 2), (5, 6, 4), (7, 8, 6), (9, 10, 8), (11, 12, 10), (13, 14, 12), (15, 16, 14), (17, 18, 16), (19, 20, 18), (21, 22, 20), (23, 24, 22), (25, 26, 24), (27, 28, 26), (29, 30, 28), (31, 32, 30), (33, 34, 32), (35, 36, 34), (37, 38, 36), (39, 40, 38), (41, 42, 40), (43, 44, 42), (45, 46, 44), (47, 48, 46), (49, 50, 48), (51, 52, 50), (53, 54, 52), (55, 56, 54), (57, 58, 56), (59, 60, 58), (15, 72, 17), (61, 62, 60), (63, 0, 62), (14, 30, 46), (71, 104, 72), (33, 81, 35), (53, 89, 90), (7, 68, 9), (25, 77, 27), (45, 85, 86), (63, 94, 95), (17, 73, 19), (37, 81, 82), (55, 90, 91), (9, 69, 11), (27, 78, 29), (47, 86, 87), (3, 65, 64), (1, 95, 65), (19, 74, 21), (37, 83, 39), (57, 91, 92), (13, 69, 70), (29, 79, 31), (49, 87, 88), (3, 66, 5), (21, 75, 23), (41, 83, 84), (59, 92, 93), (13, 71, 15), (31, 80, 33), (51, 88, 89), (7, 66, 67), (23, 76, 25), (43, 84, 85), (61, 93, 94), (122, 114, 106), (85, 118, 86), (72, 105, 73), (86, 119, 87), (73, 106, 74), (87, 120, 88), (74, 107, 75), (88, 121, 89), (75, 108, 76), (89, 122, 90), (76, 109, 77), (90, 123, 91), (77, 110, 78), (65, 96, 64), (91, 124, 92), (78, 111, 79), (64, 98, 66), (92, 125, 93), (79, 112, 80), (66, 99, 67), (93, 126, 94), (80, 113, 81), (67, 100, 68), (94, 127, 95), (81, 114, 82), (68, 101, 69), (95, 97, 65), (82, 115, 83), (69, 102, 70), (83, 116, 84), (70, 103, 71), (84, 117, 85), (1, 3, 2), (3, 5, 4), (5, 7, 6), (7, 9, 8), (9, 11, 10), (11, 13, 12), (13, 15, 14), (15, 17, 16), (17, 19, 18), (19, 21, 20), (21, 23, 22), (23, 25, 24), (25, 27, 26), (27, 29, 28), (29, 31, 30), (31, 33, 32), (33, 35, 34), (35, 37, 36), (37, 39, 38), (39, 41, 40), (41, 43, 42), (43, 45, 44), (45, 47, 46), (47, 49, 48), (49, 51, 50), (51, 53, 52), (53, 55, 54), (55, 57, 56), (57, 59, 58), (59, 61, 60), (15, 71, 72), (61, 63, 62), (63, 1, 0), (62, 0, 2), (2, 4, 6), (6, 8, 10), (10, 12, 6), (12, 14, 6), (14, 16, 18), (18, 20, 14), (20, 22, 14), (22, 24, 30), (24, 26, 30), (26, 28, 30), (30, 32, 34), (34, 36, 38), (38, 40, 42), (42, 44, 46), (46, 48, 50), (50, 52, 54), (54, 56, 62), (56, 58, 62), (58, 60, 62), (62, 2, 6), (30, 34, 46), (34, 38, 46), (38, 42, 46), (46, 50, 62), (50, 54, 62), (62, 6, 14), (14, 22, 30), (62, 14, 46), (71, 103, 104), (33, 80, 81), (53, 51, 89), (7, 67, 68), (25, 76, 77), (45, 43, 85), (63, 61, 94), (17, 72, 73), (37, 35, 81), (55, 53, 90), (9, 68, 69), (27, 77, 78), (47, 45, 86), (3, 1, 65), (1, 63, 95), (19, 73, 74), (37, 82, 83), (57, 55, 91), (13, 11, 69), (29, 78, 79), (49, 47, 87), (3, 64, 66), (21, 74, 75), (41, 39, 83), (59, 57, 92), (13, 70, 71), (31, 79, 80), (51, 49, 88), (7, 5, 66), (23, 75, 76), (43, 41, 84), (61, 59, 93), (98, 96, 126), (96, 97, 126), (97, 127, 126), (126, 125, 124), (124, 123, 122), (122, 121, 120), (120, 119, 122), (119, 118, 122), (118, 117, 116), (116, 115, 114), (114, 113, 112), (112, 111, 110), (110, 109, 108), (108, 107, 106), (106, 105, 104), (104, 103, 102), (102, 101, 100), (100, 99, 98), (126, 124, 98), (124, 122, 98), (118, 116, 114), (114, 112, 110), (110, 108, 114), (108, 106, 114), (106, 104, 102), (102, 100, 98), (122, 118, 114), (106, 102, 98), (98, 122, 106), (85, 117, 118), (72, 104, 105), (86, 118, 119), (73, 105, 106), (87, 119, 120), (74, 106, 107), (88, 120, 121), (75, 107, 108), (89, 121, 122), (76, 108, 109), (90, 122, 123), (77, 109, 110), (65, 97, 96), (91, 123, 124), (78, 110, 111), (64, 96, 98), (92, 124, 125), (79, 111, 112), (66, 98, 99), (93, 125, 126), (80, 112, 113), (67, 99, 100), (94, 126, 127), (81, 113, 114), (68, 100, 101), (95, 127, 97), (82, 114, 115), (69, 101, 102), (83, 115, 116), (70, 102, 103), (84, 116, 117), (128, 132, 133, 129), (129, 133, 761, 762), (132, 759, 760, 133), (133, 760, 1178, 761), (128, 129, 134, 130), (130, 134, 764, 765), (129, 762, 763, 134), (134, 763, 1179, 764), (128, 130, 135, 131), (131, 135, 767, 768), (130, 765, 766, 135), (135, 766, 1182, 767), (128, 131, 136, 132), (132, 136, 758, 759), (131, 768, 769, 136), (136, 769, 1183, 758), (137, 141, 142, 138), (138, 142, 770, 771), (141, 765, 764, 142), (142, 764, 1179, 770), (137, 138, 143, 139), (139, 143, 773, 774), (138, 771, 772, 143), (143, 772, 1180, 773), (137, 139, 144, 140), (140, 144, 776, 777), (139, 774, 775, 144), (144, 775, 1185, 776), (137, 140, 145, 141), (141, 145, 766, 765), (140, 777, 778, 145), (145, 778, 1182, 766), (146, 150, 151, 147), (147, 151, 779, 780), (150, 774, 773, 151), (151, 773, 1180, 779), (146, 147, 152, 148), (148, 152, 782, 783), (147, 780, 781, 152), (152, 781, 1181, 782), (146, 148, 153, 149), (149, 153, 785, 786), (148, 783, 784, 153), (153, 784, 1184, 785), (146, 149, 154, 150), (150, 154, 775, 774), (149, 786, 787, 154), (154, 787, 1185, 775), (155, 159, 160, 156), (156, 160, 788, 789), (159, 783, 782, 160), (160, 782, 1181, 788), (155, 156, 161, 157), (157, 161, 760, 759), (156, 789, 790, 161), (161, 790, 1178, 760), (155, 157, 162, 158), (158, 162, 791, 792), (157, 759, 758, 162), (162, 758, 1183, 791), (155, 158, 163, 159), (159, 163, 784, 783), (158, 792, 793, 163), (163, 793, 1184, 784), (164, 168, 169, 165), (165, 169, 797, 798), (168, 795, 796, 169), (169, 796, 1217, 797), (164, 165, 170, 166), (166, 170, 800, 801), (165, 798, 799, 170), (170, 799, 1216, 800), (164, 166, 171, 167), (167, 171, 803, 804), (166, 801, 802, 171), (171, 802, 1215, 803), (164, 167, 172, 168), (168, 172, 794, 795), (167, 804, 805, 172), (172, 805, 1214, 794), (173, 177, 178, 174), (174, 178, 809, 810), (177, 807, 808, 178), (178, 808, 1221, 809), (173, 174, 179, 175), (175, 179, 812, 813), (174, 810, 811, 179), (179, 811, 1220, 812), (173, 175, 180, 176), (176, 180, 815, 816), (175, 813, 814, 180), (180, 814, 1219, 815), (173, 176, 181, 177), (177, 181, 806, 807), (176, 816, 817, 181), (181, 817, 1218, 806), (182, 186, 187, 183), (183, 187, 761, 762), (186, 819, 820, 187), (187, 820, 1178, 761), (182, 183, 188, 184), (184, 188, 821, 822), (183, 762, 763, 188), (188, 763, 1179, 821), (182, 184, 189, 185), (185, 189, 824, 825), (184, 822, 823, 189), (189, 823, 1187, 824), (182, 185, 190, 186), (186, 190, 818, 819), (185, 825, 826, 190), (190, 826, 1186, 818), (191, 195, 196, 192), (192, 196, 770, 771), (195, 822, 821, 196), (196, 821, 1179, 770), (191, 192, 197, 193), (193, 197, 827, 828), (192, 771, 772, 197), (197, 772, 1180, 827), (191, 193, 198, 194), (194, 198, 830, 831), (193, 828, 829, 198), (198, 829, 1188, 830), (191, 194, 199, 195), (195, 199, 823, 822), (194, 831, 832, 199), (199, 832, 1187, 823), (200, 204, 205, 201), (201, 205, 779, 780), (204, 828, 827, 205), (205, 827, 1180, 779), (200, 201, 206, 202), (202, 206, 833, 834), (201, 780, 781, 206), (206, 781, 1181, 833), (200, 202, 207, 203), (203, 207, 836, 837), (202, 834, 835, 207), (207, 835, 1189, 836), (200, 203, 208, 204), (204, 208, 829, 828), (203, 837, 838, 208), (208, 838, 1188, 829), (209, 213, 214, 210), (210, 214, 788, 789), (213, 834, 833, 214), (214, 833, 1181, 788), (209, 210, 215, 211), (211, 215, 820, 819), (210, 789, 790, 215), (215, 790, 1178, 820), (209, 211, 216, 212), (212, 216, 839, 840), (211, 819, 818, 216), (216, 818, 1186, 839), (209, 212, 217, 213), (213, 217, 835, 834), (212, 840, 841, 217), (217, 841, 1189, 835), (218, 222, 223, 219), (219, 223, 845, 846), (222, 843, 844, 223), (223, 844, 1190, 845), (218, 219, 224, 220), (220, 224, 848, 849), (219, 846, 847, 224), (224, 847, 1191, 848), (218, 220, 225, 221), (221, 225, 824, 825), (220, 849, 850, 225), (225, 850, 1187, 824), (218, 221, 226, 222), (222, 226, 842, 843), (221, 825, 826, 226), (226, 826, 1186, 842), (227, 231, 232, 228), (228, 232, 851, 852), (231, 849, 848, 232), (232, 848, 1191, 851), (227, 228, 233, 229), (229, 233, 854, 855), (228, 852, 853, 233), (233, 853, 1192, 854), (227, 229, 234, 230), (230, 234, 830, 831), (229, 855, 856, 234), (234, 856, 1188, 830), (227, 230, 235, 231), (231, 235, 850, 849), (230, 831, 832, 235), (235, 832, 1187, 850), (236, 240, 241, 237), (237, 241, 857, 858), (240, 855, 854, 241), (241, 854, 1192, 857), (236, 237, 242, 238), (238, 242, 860, 861), (237, 858, 859, 242), (242, 859, 1193, 860), (236, 238, 243, 239), (239, 243, 836, 837), (238, 861, 862, 243), (243, 862, 1189, 836), (236, 239, 244, 240), (240, 244, 856, 855), (239, 837, 838, 244), (244, 838, 1188, 856), (245, 249, 250, 246), (246, 250, 863, 864), (249, 861, 860, 250), (250, 860, 1193, 863), (245, 246, 251, 247), (247, 251, 844, 843), (246, 864, 865, 251), (251, 865, 1190, 844), (245, 247, 252, 248), (248, 252, 839, 840), (247, 843, 842, 252), (252, 842, 1186, 839), (245, 248, 253, 249), (249, 253, 862, 861), (248, 840, 841, 253), (253, 841, 1189, 862), (254, 258, 259, 255), (255, 259, 869, 870), (258, 867, 868, 259), (259, 868, 1194, 869), (254, 255, 260, 256), (256, 260, 872, 873), (255, 870, 871, 260), (260, 871, 1195, 872), (254, 256, 261, 257), (257, 261, 847, 846), (256, 873, 874, 261), (261, 874, 1191, 847), (254, 257, 262, 258), (258, 262, 866, 867), (257, 846, 845, 262), (262, 845, 1190, 866), (263, 267, 268, 264), (264, 268, 875, 876), (267, 873, 872, 268), (268, 872, 1195, 875), (263, 264, 269, 265), (265, 269, 878, 879), (264, 876, 877, 269), (269, 877, 1196, 878), (263, 265, 270, 266), (266, 270, 853, 852), (265, 879, 880, 270), (270, 880, 1192, 853), (263, 266, 271, 267), (267, 271, 874, 873), (266, 852, 851, 271), (271, 851, 1191, 874), (272, 276, 277, 273), (273, 277, 881, 882), (276, 879, 878, 277), (277, 878, 1196, 881), (272, 273, 278, 274), (274, 278, 884, 885), (273, 882, 883, 278), (278, 883, 1197, 884), (272, 274, 279, 275), (275, 279, 859, 858), (274, 885, 886, 279), (279, 886, 1193, 859), (272, 275, 280, 276), (276, 280, 880, 879), (275, 858, 857, 280), (280, 857, 1192, 880), (281, 285, 286, 282), (282, 286, 887, 888), (285, 885, 884, 286), (286, 884, 1197, 887), (281, 282, 287, 283), (283, 287, 868, 867), (282, 888, 889, 287), (287, 889, 1194, 868), (281, 283, 288, 284), (284, 288, 865, 864), (283, 867, 866, 288), (288, 866, 1190, 865), (281, 284, 289, 285), (285, 289, 886, 885), (284, 864, 863, 289), (289, 863, 1193, 886), (290, 294, 295, 291), (291, 295, 893, 894), (294, 891, 892, 295), (295, 892, 1198, 893), (290, 291, 296, 292), (292, 296, 896, 897), (291, 894, 895, 296), (296, 895, 1199, 896), (290, 292, 297, 293), (293, 297, 871, 870), (292, 897, 898, 297), (297, 898, 1195, 871), (290, 293, 298, 294), (294, 298, 890, 891), (293, 870, 869, 298), (298, 869, 1194, 890), (299, 303, 304, 300), (300, 304, 899, 900), (303, 897, 896, 304), (304, 896, 1199, 899), (299, 300, 305, 301), (301, 305, 902, 903), (300, 900, 901, 305), (305, 901, 1200, 902), (299, 301, 306, 302), (302, 306, 877, 876), (301, 903, 904, 306), (306, 904, 1196, 877), (299, 302, 307, 303), (303, 307, 898, 897), (302, 876, 875, 307), (307, 875, 1195, 898), (308, 312, 313, 309), (309, 313, 905, 906), (312, 903, 902, 313), (313, 902, 1200, 905), (308, 309, 314, 310), (310, 314, 908, 909), (309, 906, 907, 314), (314, 907, 1201, 908), (308, 310, 315, 311), (311, 315, 883, 882), (310, 909, 910, 315), (315, 910, 1197, 883), (308, 311, 316, 312), (312, 316, 904, 903), (311, 882, 881, 316), (316, 881, 1196, 904), (317, 321, 322, 318), (318, 322, 911, 912), (321, 909, 908, 322), (322, 908, 1201, 911), (317, 318, 323, 319), (319, 323, 892, 891), (318, 912, 913, 323), (323, 913, 1198, 892), (317, 319, 324, 320), (320, 324, 889, 888), (319, 891, 890, 324), (324, 890, 1194, 889), (317, 320, 325, 321), (321, 325, 910, 909), (320, 888, 887, 325), (325, 887, 1197, 910), (326, 330, 331, 327), (327, 331, 917, 918), (330, 915, 916, 331), (331, 916, 1202, 917), (326, 327, 332, 328), (328, 332, 920, 921), (327, 918, 919, 332), (332, 919, 1203, 920), (326, 328, 333, 329), (329, 333, 895, 894), (328, 921, 922, 333), (333, 922, 1199, 895), (326, 329, 334, 330), (330, 334, 914, 915), (329, 894, 893, 334), (334, 893, 1198, 914), (335, 339, 340, 336), (336, 340, 923, 924), (339, 921, 920, 340), (340, 920, 1203, 923), (335, 336, 341, 337), (337, 341, 926, 927), (336, 924, 925, 341), (341, 925, 1204, 926), (335, 337, 342, 338), (338, 342, 901, 900), (337, 927, 928, 342), (342, 928, 1200, 901), (335, 338, 343, 339), (339, 343, 922, 921), (338, 900, 899, 343), (343, 899, 1199, 922), (344, 348, 349, 345), (345, 349, 929, 930), (348, 927, 926, 349), (349, 926, 1204, 929), (344, 345, 350, 346), (346, 350, 932, 933), (345, 930, 931, 350), (350, 931, 1205, 932), (344, 346, 351, 347), (347, 351, 907, 906), (346, 933, 934, 351), (351, 934, 1201, 907), (344, 347, 352, 348), (348, 352, 928, 927), (347, 906, 905, 352), (352, 905, 1200, 928), (353, 357, 358, 354), (354, 358, 935, 936), (357, 933, 932, 358), (358, 932, 1205, 935), (353, 354, 359, 355), (355, 359, 916, 915), (354, 936, 937, 359), (359, 937, 1202, 916), (353, 355, 360, 356), (356, 360, 913, 912), (355, 915, 914, 360), (360, 914, 1198, 913), (353, 356, 361, 357), (357, 361, 934, 933), (356, 912, 911, 361), (361, 911, 1201, 934), (362, 366, 367, 363), (363, 367, 941, 942), (366, 939, 940, 367), (367, 940, 1206, 941), (362, 363, 368, 364), (364, 368, 944, 945), (363, 942, 943, 368), (368, 943, 1207, 944), (362, 364, 369, 365), (365, 369, 919, 918), (364, 945, 946, 369), (369, 946, 1203, 919), (362, 365, 370, 366), (366, 370, 938, 939), (365, 918, 917, 370), (370, 917, 1202, 938), (371, 375, 376, 372), (372, 376, 947, 948), (375, 945, 944, 376), (376, 944, 1207, 947), (371, 372, 377, 373), (373, 377, 950, 951), (372, 948, 949, 377), (377, 949, 1208, 950), (371, 373, 378, 374), (374, 378, 925, 924), (373, 951, 952, 378), (378, 952, 1204, 925), (371, 374, 379, 375), (375, 379, 946, 945), (374, 924, 923, 379), (379, 923, 1203, 946), (380, 384, 385, 381), (381, 385, 953, 954), (384, 951, 950, 385), (385, 950, 1208, 953), (380, 381, 386, 382), (382, 386, 956, 957), (381, 954, 955, 386), (386, 955, 1209, 956), (380, 382, 387, 383), (383, 387, 931, 930), (382, 957, 958, 387), (387, 958, 1205, 931), (380, 383, 388, 384), (384, 388, 952, 951), (383, 930, 929, 388), (388, 929, 1204, 952), (389, 393, 394, 390), (390, 394, 959, 960), (393, 957, 956, 394), (394, 956, 1209, 959), (389, 390, 395, 391), (391, 395, 940, 939), (390, 960, 961, 395), (395, 961, 1206, 940), (389, 391, 396, 392), (392, 396, 937, 936), (391, 939, 938, 396), (396, 938, 1202, 937), (389, 392, 397, 393), (393, 397, 958, 957), (392, 936, 935, 397), (397, 935, 1205, 958), (398, 402, 403, 399), (399, 403, 965, 966), (402, 963, 964, 403), (403, 964, 1210, 965), (398, 399, 404, 400), (400, 404, 968, 969), (399, 966, 967, 404), (404, 967, 1211, 968), (398, 400, 405, 401), (401, 405, 943, 942), (400, 969, 970, 405), (405, 970, 1207, 943), (398, 401, 406, 402), (402, 406, 962, 963), (401, 942, 941, 406), (406, 941, 1206, 962), (407, 411, 412, 408), (408, 412, 971, 972), (411, 969, 968, 412), (412, 968, 1211, 971), (407, 408, 413, 409), (409, 413, 974, 975), (408, 972, 973, 413), (413, 973, 1212, 974), (407, 409, 414, 410), (410, 414, 949, 948), (409, 975, 976, 414), (414, 976, 1208, 949), (407, 410, 415, 411), (411, 415, 970, 969), (410, 948, 947, 415), (415, 947, 1207, 970), (416, 420, 421, 417), (417, 421, 977, 978), (420, 975, 974, 421), (421, 974, 1212, 977), (416, 417, 422, 418), (418, 422, 980, 981), (417, 978, 979, 422), (422, 979, 1213, 980), (416, 418, 423, 419), (419, 423, 955, 954), (418, 981, 982, 423), (423, 982, 1209, 955), (416, 419, 424, 420), (420, 424, 976, 975), (419, 954, 953, 424), (424, 953, 1208, 976), (425, 429, 430, 426), (426, 430, 983, 984), (429, 981, 980, 430), (430, 980, 1213, 983), (425, 426, 431, 427), (427, 431, 964, 963), (426, 984, 985, 431), (431, 985, 1210, 964), (425, 427, 432, 428), (428, 432, 961, 960), (427, 963, 962, 432), (432, 962, 1206, 961), (425, 428, 433, 429), (429, 433, 982, 981), (428, 960, 959, 433), (433, 959, 1209, 982), (434, 438, 439, 435), (435, 439, 805, 804), (438, 987, 988, 439), (439, 988, 1214, 805), (434, 435, 440, 436), (436, 440, 989, 990), (435, 804, 803, 440), (440, 803, 1215, 989), (434, 436, 441, 437), (437, 441, 967, 966), (436, 990, 991, 441), (441, 991, 1211, 967), (434, 437, 442, 438), (438, 442, 986, 987), (437, 966, 965, 442), (442, 965, 1210, 986), (443, 447, 448, 444), (444, 448, 802, 801), (447, 990, 989, 448), (448, 989, 1215, 802), (443, 444, 449, 445), (445, 449, 992, 993), (444, 801, 800, 449), (449, 800, 1216, 992), (443, 445, 450, 446), (446, 450, 973, 972), (445, 993, 994, 450), (450, 994, 1212, 973), (443, 446, 451, 447), (447, 451, 991, 990), (446, 972, 971, 451), (451, 971, 1211, 991), (452, 456, 457, 453), (453, 457, 799, 798), (456, 993, 992, 457), (457, 992, 1216, 799), (452, 453, 458, 454), (454, 458, 995, 996), (453, 798, 797, 458), (458, 797, 1217, 995), (452, 454, 459, 455), (455, 459, 979, 978), (454, 996, 997, 459), (459, 997, 1213, 979), (452, 455, 460, 456), (456, 460, 994, 993), (455, 978, 977, 460), (460, 977, 1212, 994), (461, 465, 466, 462), (462, 466, 796, 795), (465, 996, 995, 466), (466, 995, 1217, 796), (461, 462, 467, 463), (463, 467, 988, 987), (462, 795, 794, 467), (467, 794, 1214, 988), (461, 463, 468, 464), (464, 468, 985, 984), (463, 987, 986, 468), (468, 986, 1210, 985), (461, 464, 469, 465), (465, 469, 997, 996), (464, 984, 983, 469), (469, 983, 1213, 997), (470, 474, 475, 471), (471, 475, 817, 816), (474, 999, 1000, 475), (475, 1000, 1218, 817), (470, 471, 476, 472), (472, 476, 1001, 1002), (471, 816, 815, 476), (476, 815, 1219, 1001), (470, 472, 477, 473), (473, 477, 1004, 1005), (472, 1002, 1003, 477), (477, 1003, 1223, 1004), (470, 473, 478, 474), (474, 478, 998, 999), (473, 1005, 1006, 478), (478, 1006, 1222, 998), (479, 483, 484, 480), (480, 484, 814, 813), (483, 1002, 1001, 484), (484, 1001, 1219, 814), (479, 480, 485, 481), (481, 485, 1007, 1008), (480, 813, 812, 485), (485, 812, 1220, 1007), (479, 481, 486, 482), (482, 486, 1010, 1011), (481, 1008, 1009, 486), (486, 1009, 1224, 1010), (479, 482, 487, 483), (483, 487, 1003, 1002), (482, 1011, 1012, 487), (487, 1012, 1223, 1003), (488, 492, 493, 489), (489, 493, 811, 810), (492, 1008, 1007, 493), (493, 1007, 1220, 811), (488, 489, 494, 490), (490, 494, 1013, 1014), (489, 810, 809, 494), (494, 809, 1221, 1013), (488, 490, 495, 491), (491, 495, 1016, 1017), (490, 1014, 1015, 495), (495, 1015, 1225, 1016), (488, 491, 496, 492), (492, 496, 1009, 1008), (491, 1017, 1018, 496), (496, 1018, 1224, 1009), (497, 501, 502, 498), (498, 502, 808, 807), (501, 1014, 1013, 502), (502, 1013, 1221, 808), (497, 498, 503, 499), (499, 503, 1000, 999), (498, 807, 806, 503), (503, 806, 1218, 1000), (497, 499, 504, 500), (500, 504, 1019, 1020), (499, 999, 998, 504), (504, 998, 1222, 1019), (497, 500, 505, 501), (501, 505, 1015, 1014), (500, 1020, 1021, 505), (505, 1021, 1225, 1015), (506, 510, 511, 507), (507, 511, 1006, 1005), (510, 1023, 1024, 511), (511, 1024, 1222, 1006), (506, 507, 512, 508), (508, 512, 1025, 1026), (507, 1005, 1004, 512), (512, 1004, 1223, 1025), (506, 508, 513, 509), (509, 513, 1028, 1029), (508, 1026, 1027, 513), (513, 1027, 1227, 1028), (506, 509, 514, 510), (510, 514, 1022, 1023), (509, 1029, 1030, 514), (514, 1030, 1226, 1022), (515, 519, 520, 516), (516, 520, 1012, 1011), (519, 1026, 1025, 520), (520, 1025, 1223, 1012), (515, 516, 521, 517), (517, 521, 1031, 1032), (516, 1011, 1010, 521), (521, 1010, 1224, 1031), (515, 517, 522, 518), (518, 522, 1034, 1035), (517, 1032, 1033, 522), (522, 1033, 1228, 1034), (515, 518, 523, 519), (519, 523, 1027, 1026), (518, 1035, 1036, 523), (523, 1036, 1227, 1027), (524, 528, 529, 525), (525, 529, 1018, 1017), (528, 1032, 1031, 529), (529, 1031, 1224, 1018), (524, 525, 530, 526), (526, 530, 1037, 1038), (525, 1017, 1016, 530), (530, 1016, 1225, 1037), (524, 526, 531, 527), (527, 531, 1040, 1041), (526, 1038, 1039, 531), (531, 1039, 1229, 1040), (524, 527, 532, 528), (528, 532, 1033, 1032), (527, 1041, 1042, 532), (532, 1042, 1228, 1033), (533, 537, 538, 534), (534, 538, 1021, 1020), (537, 1038, 1037, 538), (538, 1037, 1225, 1021), (533, 534, 539, 535), (535, 539, 1024, 1023), (534, 1020, 1019, 539), (539, 1019, 1222, 1024), (533, 535, 540, 536), (536, 540, 1043, 1044), (535, 1023, 1022, 540), (540, 1022, 1226, 1043), (533, 536, 541, 537), (537, 541, 1039, 1038), (536, 1044, 1045, 541), (541, 1045, 1229, 1039), (542, 546, 547, 543), (543, 547, 1030, 1029), (546, 1047, 1048, 547), (547, 1048, 1226, 1030), (542, 543, 548, 544), (544, 548, 1049, 1050), (543, 1029, 1028, 548), (548, 1028, 1227, 1049), (542, 544, 549, 545), (545, 549, 1052, 1053), (544, 1050, 1051, 549), (549, 1051, 1231, 1052), (542, 545, 550, 546), (546, 550, 1046, 1047), (545, 1053, 1054, 550), (550, 1054, 1230, 1046), (551, 555, 556, 552), (552, 556, 1036, 1035), (555, 1050, 1049, 556), (556, 1049, 1227, 1036), (551, 552, 557, 553), (553, 557, 1055, 1056), (552, 1035, 1034, 557), (557, 1034, 1228, 1055), (551, 553, 558, 554), (554, 558, 1058, 1059), (553, 1056, 1057, 558), (558, 1057, 1232, 1058), (551, 554, 559, 555), (555, 559, 1051, 1050), (554, 1059, 1060, 559), (559, 1060, 1231, 1051), (560, 564, 565, 561), (561, 565, 1042, 1041), (564, 1056, 1055, 565), (565, 1055, 1228, 1042), (560, 561, 566, 562), (562, 566, 1061, 1062), (561, 1041, 1040, 566), (566, 1040, 1229, 1061), (560, 562, 567, 563), (563, 567, 1064, 1065), (562, 1062, 1063, 567), (567, 1063, 1233, 1064), (560, 563, 568, 564), (564, 568, 1057, 1056), (563, 1065, 1066, 568), (568, 1066, 1232, 1057), (569, 573, 574, 570), (570, 574, 1045, 1044), (573, 1062, 1061, 574), (574, 1061, 1229, 1045), (569, 570, 575, 571), (571, 575, 1048, 1047), (570, 1044, 1043, 575), (575, 1043, 1226, 1048), (569, 571, 576, 572), (572, 576, 1067, 1068), (571, 1047, 1046, 576), (576, 1046, 1230, 1067), (569, 572, 577, 573), (573, 577, 1063, 1062), (572, 1068, 1069, 577), (577, 1069, 1233, 1063), (578, 582, 583, 579), (579, 583, 1054, 1053), (582, 1071, 1072, 583), (583, 1072, 1230, 1054), (578, 579, 584, 580), (580, 584, 1073, 1074), (579, 1053, 1052, 584), (584, 1052, 1231, 1073), (578, 580, 585, 581), (581, 585, 1076, 1077), (580, 1074, 1075, 585), (585, 1075, 1235, 1076), (578, 581, 586, 582), (582, 586, 1070, 1071), (581, 1077, 1078, 586), (586, 1078, 1234, 1070), (587, 591, 592, 588), (588, 592, 1060, 1059), (591, 1074, 1073, 592), (592, 1073, 1231, 1060), (587, 588, 593, 589), (589, 593, 1079, 1080), (588, 1059, 1058, 593), (593, 1058, 1232, 1079), (587, 589, 594, 590), (590, 594, 1082, 1083), (589, 1080, 1081, 594), (594, 1081, 1236, 1082), (587, 590, 595, 591), (591, 595, 1075, 1074), (590, 1083, 1084, 595), (595, 1084, 1235, 1075), (596, 600, 601, 597), (597, 601, 1066, 1065), (600, 1080, 1079, 601), (601, 1079, 1232, 1066), (596, 597, 602, 598), (598, 602, 1085, 1086), (597, 1065, 1064, 602), (602, 1064, 1233, 1085), (596, 598, 603, 599), (599, 603, 1088, 1089), (598, 1086, 1087, 603), (603, 1087, 1237, 1088), (596, 599, 604, 600), (600, 604, 1081, 1080), (599, 1089, 1090, 604), (604, 1090, 1236, 1081), (605, 609, 610, 606), (606, 610, 1069, 1068), (609, 1086, 1085, 610), (610, 1085, 1233, 1069), (605, 606, 611, 607), (607, 611, 1072, 1071), (606, 1068, 1067, 611), (611, 1067, 1230, 1072), (605, 607, 612, 608), (608, 612, 1091, 1092), (607, 1071, 1070, 612), (612, 1070, 1234, 1091), (605, 608, 613, 609), (609, 613, 1087, 1086), (608, 1092, 1093, 613), (613, 1093, 1237, 1087), (614, 618, 619, 615), (615, 619, 1078, 1077), (618, 1095, 1096, 619), (619, 1096, 1234, 1078), (614, 615, 620, 616), (616, 620, 1097, 1098), (615, 1077, 1076, 620), (620, 1076, 1235, 1097), (614, 616, 621, 617), (617, 621, 1100, 1101), (616, 1098, 1099, 621), (621, 1099, 1239, 1100), (614, 617, 622, 618), (618, 622, 1094, 1095), (617, 1101, 1102, 622), (622, 1102, 1238, 1094), (623, 627, 628, 624), (624, 628, 1084, 1083), (627, 1098, 1097, 628), (628, 1097, 1235, 1084), (623, 624, 629, 625), (625, 629, 1103, 1104), (624, 1083, 1082, 629), (629, 1082, 1236, 1103), (623, 625, 630, 626), (626, 630, 1106, 1107), (625, 1104, 1105, 630), (630, 1105, 1240, 1106), (623, 626, 631, 627), (627, 631, 1099, 1098), (626, 1107, 1108, 631), (631, 1108, 1239, 1099), (632, 636, 637, 633), (633, 637, 1090, 1089), (636, 1104, 1103, 637), (637, 1103, 1236, 1090), (632, 633, 638, 634), (634, 638, 1109, 1110), (633, 1089, 1088, 638), (638, 1088, 1237, 1109), (632, 634, 639, 635), (635, 639, 1112, 1113), (634, 1110, 1111, 639), (639, 1111, 1241, 1112), (632, 635, 640, 636), (636, 640, 1105, 1104), (635, 1113, 1114, 640), (640, 1114, 1240, 1105), (641, 645, 646, 642), (642, 646, 1093, 1092), (645, 1110, 1109, 646), (646, 1109, 1237, 1093), (641, 642, 647, 643), (643, 647, 1096, 1095), (642, 1092, 1091, 647), (647, 1091, 1234, 1096), (641, 643, 648, 644), (644, 648, 1115, 1116), (643, 1095, 1094, 648), (648, 1094, 1238, 1115), (641, 644, 649, 645), (645, 649, 1111, 1110), (644, 1116, 1117, 649), (649, 1117, 1241, 1111), (650, 654, 655, 651), (651, 655, 1102, 1101), (654, 1119, 1120, 655), (655, 1120, 1238, 1102), (650, 651, 656, 652), (652, 656, 1121, 1122), (651, 1101, 1100, 656), (656, 1100, 1239, 1121), (650, 652, 657, 653), (653, 657, 1124, 1125), (652, 1122, 1123, 657), (657, 1123, 1243, 1124), (650, 653, 658, 654), (654, 658, 1118, 1119), (653, 1125, 1126, 658), (658, 1126, 1242, 1118), (659, 663, 664, 660), (660, 664, 1108, 1107), (663, 1122, 1121, 664), (664, 1121, 1239, 1108), (659, 660, 665, 661), (661, 665, 1127, 1128), (660, 1107, 1106, 665), (665, 1106, 1240, 1127), (659, 661, 666, 662), (662, 666, 1130, 1131), (661, 1128, 1129, 666), (666, 1129, 1244, 1130), (659, 662, 667, 663), (663, 667, 1123, 1122), (662, 1131, 1132, 667), (667, 1132, 1243, 1123), (668, 672, 673, 669), (669, 673, 1114, 1113), (672, 1128, 1127, 673), (673, 1127, 1240, 1114), (668, 669, 674, 670), (670, 674, 1133, 1134), (669, 1113, 1112, 674), (674, 1112, 1241, 1133), (668, 670, 675, 671), (671, 675, 1136, 1137), (670, 1134, 1135, 675), (675, 1135, 1245, 1136), (668, 671, 676, 672), (672, 676, 1129, 1128), (671, 1137, 1138, 676), (676, 1138, 1244, 1129), (677, 681, 682, 678), (678, 682, 1117, 1116), (681, 1134, 1133, 682), (682, 1133, 1241, 1117), (677, 678, 683, 679), (679, 683, 1120, 1119), (678, 1116, 1115, 683), (683, 1115, 1238, 1120), (677, 679, 684, 680), (680, 684, 1139, 1140), (679, 1119, 1118, 684), (684, 1118, 1242, 1139), (677, 680, 685, 681), (681, 685, 1135, 1134), (680, 1140, 1141, 685), (685, 1141, 1245, 1135), (686, 690, 691, 687), (687, 691, 1126, 1125), (690, 1143, 1144, 691), (691, 1144, 1242, 1126), (686, 687, 692, 688), (688, 692, 1145, 1146), (687, 1125, 1124, 692), (692, 1124, 1243, 1145), (686, 688, 693, 689), (689, 693, 1148, 1149), (688, 1146, 1147, 693), (693, 1147, 1247, 1148), (686, 689, 694, 690), (690, 694, 1142, 1143), (689, 1149, 1150, 694), (694, 1150, 1246, 1142), (695, 699, 700, 696), (696, 700, 1132, 1131), (699, 1146, 1145, 700), (700, 1145, 1243, 1132), (695, 696, 701, 697), (697, 701, 1151, 1152), (696, 1131, 1130, 701), (701, 1130, 1244, 1151), (695, 697, 702, 698), (698, 702, 1154, 1155), (697, 1152, 1153, 702), (702, 1153, 1248, 1154), (695, 698, 703, 699), (699, 703, 1147, 1146), (698, 1155, 1156, 703), (703, 1156, 1247, 1147), (704, 708, 709, 705), (705, 709, 1138, 1137), (708, 1152, 1151, 709), (709, 1151, 1244, 1138), (704, 705, 710, 706), (706, 710, 1157, 1158), (705, 1137, 1136, 710), (710, 1136, 1245, 1157), (704, 706, 711, 707), (707, 711, 1160, 1161), (706, 1158, 1159, 711), (711, 1159, 1249, 1160), (704, 707, 712, 708), (708, 712, 1153, 1152), (707, 1161, 1162, 712), (712, 1162, 1248, 1153), (713, 717, 718, 714), (714, 718, 1141, 1140), (717, 1158, 1157, 718), (718, 1157, 1245, 1141), (713, 714, 719, 715), (715, 719, 1144, 1143), (714, 1140, 1139, 719), (719, 1139, 1242, 1144), (713, 715, 720, 716), (716, 720, 1163, 1164), (715, 1143, 1142, 720), (720, 1142, 1246, 1163), (713, 716, 721, 717), (717, 721, 1159, 1158), (716, 1164, 1165, 721), (721, 1165, 1249, 1159), (722, 726, 727, 723), (723, 727, 767, 768), (726, 1167, 1168, 727), (727, 1168, 1182, 767), (722, 723, 728, 724), (724, 728, 1169, 1170), (723, 768, 769, 728), (728, 769, 1183, 1169), (722, 724, 729, 725), (725, 729, 1148, 1149), (724, 1170, 1171, 729), (729, 1171, 1247, 1148), (722, 725, 730, 726), (726, 730, 1166, 1167), (725, 1149, 1150, 730), (730, 1150, 1246, 1166), (731, 735, 736, 732), (732, 736, 791, 792), (735, 1170, 1169, 736), (736, 1169, 1183, 791), (731, 732, 737, 733), (733, 737, 1172, 1173), (732, 792, 793, 737), (737, 793, 1184, 1172), (731, 733, 738, 734), (734, 738, 1154, 1155), (733, 1173, 1174, 738), (738, 1174, 1248, 1154), (731, 734, 739, 735), (735, 739, 1171, 1170), (734, 1155, 1156, 739), (739, 1156, 1247, 1171), (740, 744, 745, 741), (741, 745, 785, 786), (744, 1173, 1172, 745), (745, 1172, 1184, 785), (740, 741, 746, 742), (742, 746, 1175, 1176), (741, 786, 787, 746), (746, 787, 1185, 1175), (740, 742, 747, 743), (743, 747, 1160, 1161), (742, 1176, 1177, 747), (747, 1177, 1249, 1160), (740, 743, 748, 744), (744, 748, 1174, 1173), (743, 1161, 1162, 748), (748, 1162, 1248, 1174), (749, 753, 754, 750), (750, 754, 776, 777), (753, 1176, 1175, 754), (754, 1175, 1185, 776), (749, 750, 755, 751), (751, 755, 1168, 1167), (750, 777, 778, 755), (755, 778, 1182, 1168), (749, 751, 756, 752), (752, 756, 1163, 1164), (751, 1167, 1166, 756), (756, 1166, 1246, 1163), (749, 752, 757, 753), (753, 757, 1177, 1176), (752, 1164, 1165, 757), (757, 1165, 1249, 1177)])
me_cylinder.materials.append(mat_material)
me_cylinder.use_remesh_preserve_volume = False
me_cylinder.use_remesh_preserve_attributes = False
me_cylinder.use_mirror_vertex_groups = False
me_cylinder.update()

# ---- objects
ob_point = bpy.data.objects.new('Point', light_point)
ob_camera = bpy.data.objects.new('Camera', cam_camera)
ob_cup = bpy.data.objects.new('Cup', me_cylinder)

# ---- transforms, parenting, visibility, modifiers, constraints
ob_point.location = (2.987, 0.237, 2.795)
ob_point.lineart.crease_threshold = 0.0
ob_camera.location = (5.716, 0.07752, 1.214)
ob_camera.rotation_euler = (1.571, -0.0, 1.571)
ob_camera.lineart.crease_threshold = 0.0
ob_cup.location = (0.0, 0.0, 1.201)
ob_cup.scale = (1.0, 1.0, 1.185)
ob_cup.lineart.crease_threshold = 0.0

# ---- collection membership
col_collection_1.objects.link(ob_point)
col_collection_1.objects.link(ob_camera)
col_collection_1.objects.link(ob_cup)

# ---- scene / render settings (as saved in the file)
scene.camera = ob_camera
scene.frame_start = 1; scene.frame_end = 250; scene.frame_set(1)
scene.render.engine = 'BLENDER_EEVEE_NEXT'
scene.render.resolution_x = 100
scene.render.resolution_y = 100
scene.render.resolution_percentage = 50
scene.render.dither_intensity = 0.0
scene.render.film_transparent = True
scene.cycles.use_denoising = False
scene.cycles.samples = 128
scene.cycles.sampling_pattern = 'TABULATED_SOBOL'
scene.cycles.use_adaptive_sampling = False
scene.cycles.use_light_tree = False
scene.cycles.blur_glossy = 0.0
scene.cycles.sample_clamp_indirect = 0.0
scene.view_settings.view_transform = 'Standard'
bpy.context.view_layer.update()
